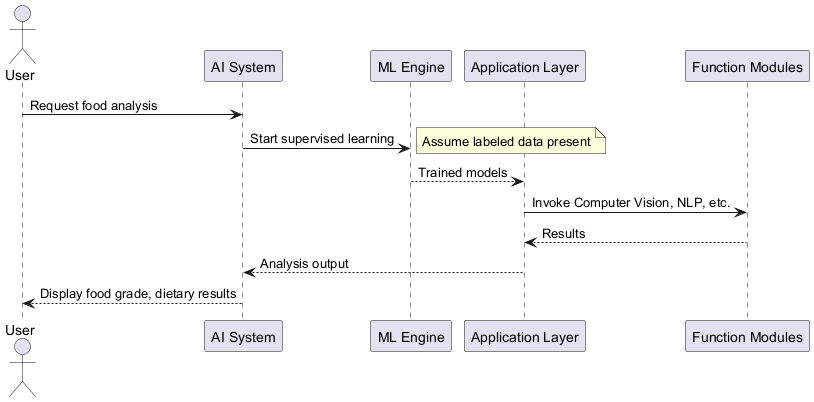

The diagram above was rendered by PlantUML. Its source (embedded in the PNG):
@startuml
actor User
participant "AI System"
participant "ML Engine"
participant "Application Layer"
participant "Function Modules"

User -> "AI System" : Request food analysis
"AI System" -> "ML Engine" : Start supervised learning
note right: Assume labeled data present
"ML Engine" --> "Application Layer" : Trained models
"Application Layer" -> "Function Modules" : Invoke Computer Vision, NLP, etc.
"Function Modules" --> "Application Layer" : Results
"Application Layer" --> "AI System" : Analysis output
"AI System" --> User : Display food grade, dietary results
@enduml